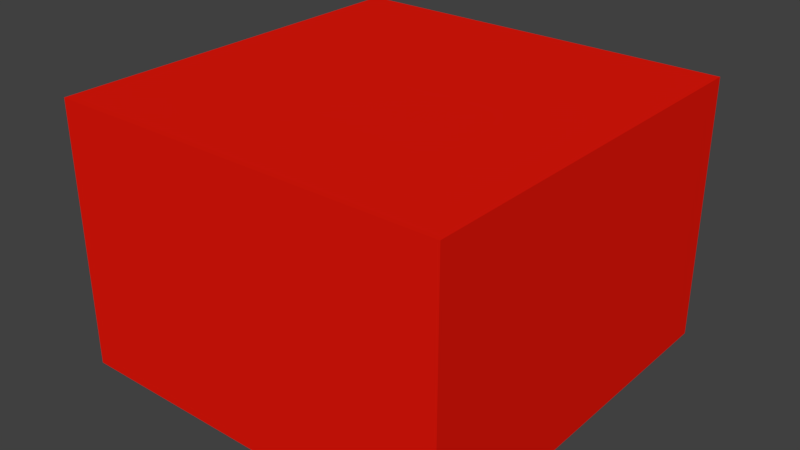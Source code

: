 # Source: basic.blend  (saved by Blender 2.80.45; exported with 4.5.12 LTS)
import bpy
from mathutils import Matrix  # noqa: F401  (used for matrix-valued properties, if any)

bpy.ops.wm.read_factory_settings(use_empty=True)
scene = bpy.context.scene
scene.name = 'Scene'

# ---- collections
col_collection_1 = bpy.data.collections.new('Collection 1'); scene.collection.children.link(col_collection_1)

# ---- materials (node trees are filled in below, after node groups)
mat_material = bpy.data.materials.new('Material')
mat_material.alpha_threshold = 0.0
mat_material.use_transparent_shadow = False
mat_material.diffuse_color = (0.8, 0.009128, 0.003461, 1.0)
mat_material.roughness = 0.5
mat_material.line_color = (0.0, 0.0, 0.0, 1.0)

# ---- material node trees

# ---- world
world_world = bpy.data.worlds.new('World'); scene.world = world_world
world_world.color = (0.05088, 0.05088, 0.05088)
world_world.use_sun_shadow = False
world_world.sun_shadow_jitter_overblur = 0.0
world_world.cycles.sampling_method = 'MANUAL'

# ---- meshes
me_cube = bpy.data.meshes.new('Cube')
me_cube.from_pydata([(1.0, 1.0, -1.0), (1.0, -1.0, -1.0), (-1.0, -1.0, -1.0), (-1.0, 1.0, -1.0), (1.0, 1.0, 1.0), (1.0, -1.0, 1.0), (-1.0, -1.0, 1.0), (-1.0, 1.0, 1.0)], [], [(0, 1, 2, 3), (4, 7, 6, 5), (0, 4, 5, 1), (1, 5, 6, 2), (2, 6, 7, 3), (4, 0, 3, 7)])
me_cube.materials.append(mat_material)
me_cube.use_remesh_preserve_volume = False
me_cube.use_remesh_preserve_attributes = False
me_cube.use_mirror_vertex_groups = False
me_cube.update()

# ---- objects
ob_clever_1 = bpy.data.objects.new('clever-1', me_cube)

# ---- transforms, parenting, visibility, modifiers, constraints
ob_clever_1.location = (0.0, 0.0, 0.0)
ob_clever_1.scale = (0.15, 0.15, 0.1)
ob_clever_1.lock_rotations_4d = False
ob_clever_1.empty_display_type = 'ARROWS'
ob_clever_1.lineart.crease_threshold = 0.0

# ---- collection membership
col_collection_1.objects.link(ob_clever_1)

# ---- scene / render settings (as saved in the file)
scene.frame_start = 1; scene.frame_end = 50; scene.frame_set(1)
scene.render.engine = 'BLENDER_EEVEE_NEXT'
scene.render.resolution_percentage = 50
scene.render.fps = 10
scene.render.dither_intensity = 0.0
scene.cycles.use_denoising = False
scene.cycles.samples = 128
scene.cycles.sampling_pattern = 'TABULATED_SOBOL'
scene.cycles.use_adaptive_sampling = False
scene.cycles.use_light_tree = False
scene.cycles.blur_glossy = 0.0
scene.cycles.sample_clamp_indirect = 0.0
scene.view_settings.view_transform = 'Standard'
bpy.context.view_layer.update()

# ---- added for rendering (the .blend has no active camera and no usable light): camera, sun
cam_auto = bpy.data.cameras.new('AutoCamera')
cam_auto.lens = 50.0
cam_auto.sensor_width = 36.0
cam_auto.clip_end = 1000.0
ob_auto_camera = bpy.data.objects.new('AutoCamera', cam_auto)
scene.collection.objects.link(ob_auto_camera)
ob_auto_camera.location = (0.433969, -0.520763, 0.347175)
ob_auto_camera.rotation_euler = (1.09748, -7.21219e-08, 0.694738)
scene.camera = ob_auto_camera
light_auto_sun = bpy.data.lights.new('AutoSun', 'SUN')
light_auto_sun.energy = 3.0
light_auto_sun.angle = 0.0523599
ob_auto_sun = bpy.data.objects.new('AutoSun', light_auto_sun)
scene.collection.objects.link(ob_auto_sun)
ob_auto_sun.rotation_euler = (0.872665, 0.174533, 0.523599)
bpy.context.view_layer.update()
